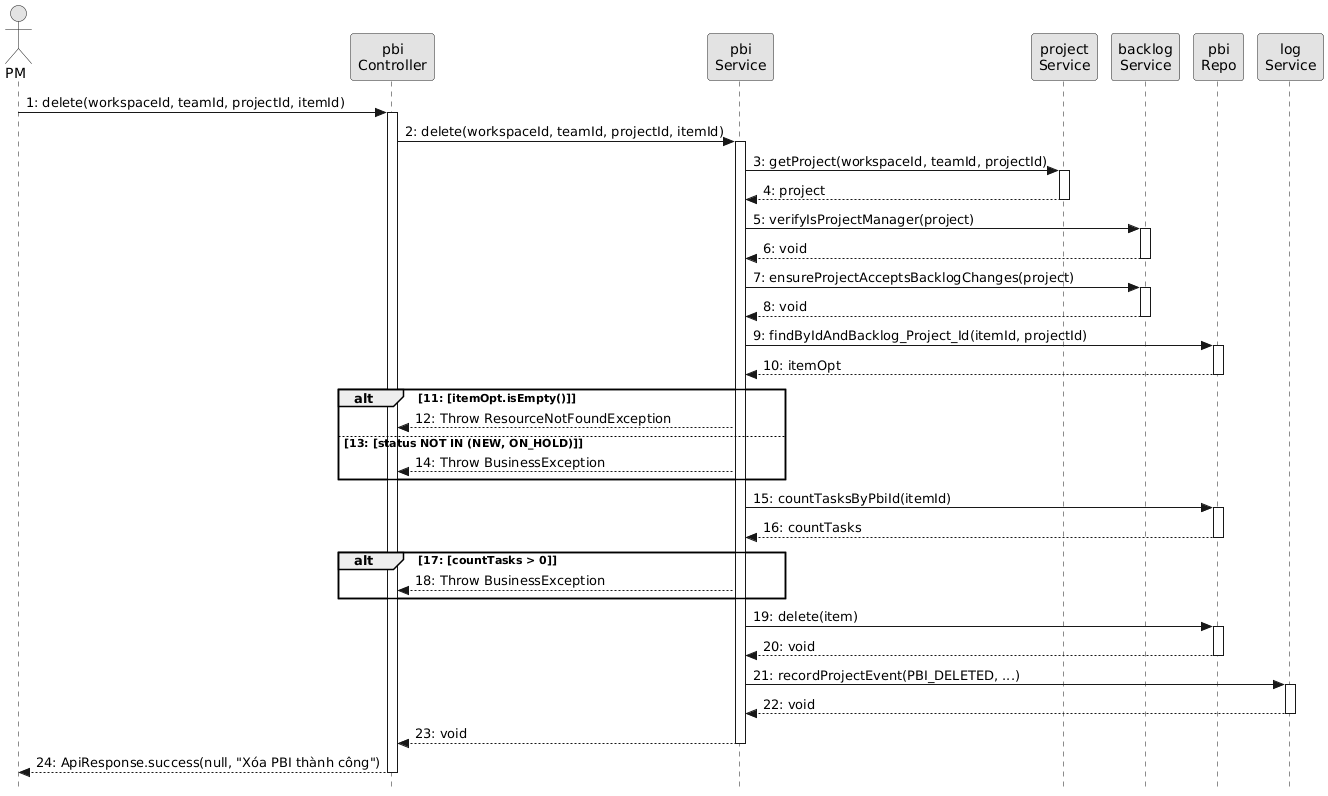

The diagram above was rendered by PlantUML. Its source (embedded in the PNG):
@startuml
skinparam style strictuml
skinparam monochrome true
skinparam ParticipantPadding 2
skinparam BoxPadding 0

actor "PM" as actorPM
participant "pbi\nController" as pbiController
participant "pbi\nService" as pbiService
participant "project\nService" as projectService
participant "backlog\nService" as backlogService
participant "pbi\nRepo" as pbiRepo
participant "log\nService" as logService

actorPM -> pbiController ++ : 1: delete(workspaceId, teamId, projectId, itemId)
  pbiController -> pbiService ++ : 2: delete(workspaceId, teamId, projectId, itemId)
    pbiService -> projectService ++ : 3: getProject(workspaceId, teamId, projectId)
    return 4: project
    
    pbiService -> backlogService ++ : 5: verifyIsProjectManager(project)
    return 6: void
    pbiService -> backlogService ++ : 7: ensureProjectAcceptsBacklogChanges(project)
    return 8: void
    
    pbiService -> pbiRepo ++ : 9: findByIdAndBacklog_Project_Id(itemId, projectId)
    return 10: itemOpt
    
    alt 11: [itemOpt.isEmpty()]
      pbiService --> pbiController : 12: Throw ResourceNotFoundException
    else 13: [status NOT IN (NEW, ON_HOLD)]
      pbiService --> pbiController : 14: Throw BusinessException
    end
    
    pbiService -> pbiRepo ++ : 15: countTasksByPbiId(itemId)
    return 16: countTasks
    
    alt 17: [countTasks > 0]
      pbiService --> pbiController : 18: Throw BusinessException
    end
    
    pbiService -> pbiRepo ++ : 19: delete(item)
    return 20: void
    
    pbiService -> logService ++ : 21: recordProjectEvent(PBI_DELETED, ...)
    return 22: void
  return 23: void
return 24: ApiResponse.success(null, "Xóa PBI thành công")
@endum